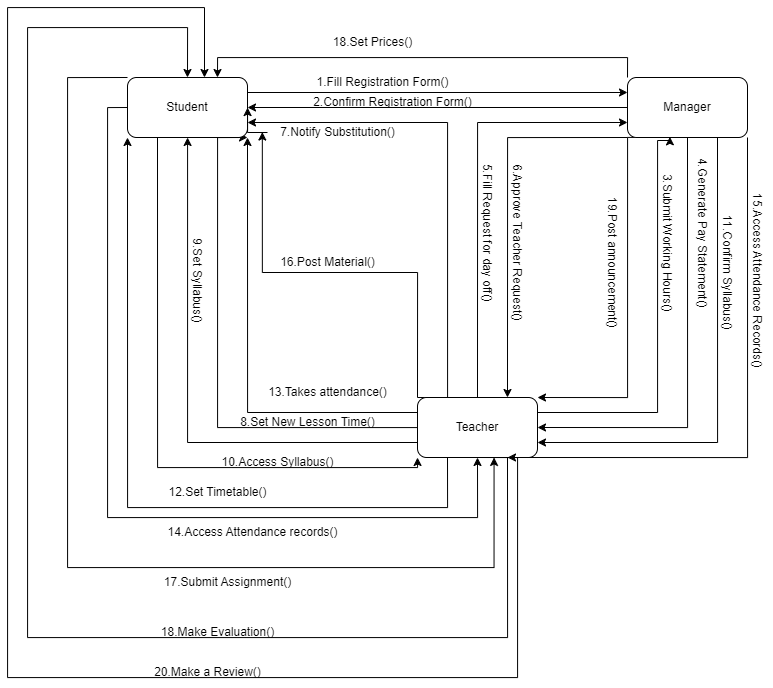

The diagram above was exported from draw.io. Its source (the exported page's mxGraphModel, read from the mxfile embedded in the PNG):
<mxGraphModel dx="1615" dy="805" grid="1" gridSize="10" guides="1" tooltips="1" connect="1" arrows="1" fold="1" page="1" pageScale="1" pageWidth="850" pageHeight="1100" math="0" shadow="0">
  <root>
    <mxCell id="0" />
    <mxCell id="1" parent="0" />
    <mxCell id="4X_hyBWnYznYsq6UpqKo-14" style="edgeStyle=orthogonalEdgeStyle;rounded=0;orthogonalLoop=1;jettySize=auto;html=1;exitX=1;exitY=0.25;exitDx=0;exitDy=0;entryX=0.353;entryY=0.989;entryDx=0;entryDy=0;entryPerimeter=0;" edge="1" parent="1" source="4X_hyBWnYznYsq6UpqKo-1" target="4X_hyBWnYznYsq6UpqKo-2">
      <mxGeometry relative="1" as="geometry">
        <Array as="points">
          <mxPoint x="660" y="445" />
          <mxPoint x="660" y="173" />
          <mxPoint x="672" y="173" />
        </Array>
      </mxGeometry>
    </mxCell>
    <mxCell id="4X_hyBWnYznYsq6UpqKo-17" style="edgeStyle=orthogonalEdgeStyle;rounded=0;orthogonalLoop=1;jettySize=auto;html=1;exitX=0.5;exitY=0;exitDx=0;exitDy=0;entryX=0;entryY=0.75;entryDx=0;entryDy=0;" edge="1" parent="1" source="4X_hyBWnYznYsq6UpqKo-1" target="4X_hyBWnYznYsq6UpqKo-2">
      <mxGeometry relative="1" as="geometry" />
    </mxCell>
    <mxCell id="4X_hyBWnYznYsq6UpqKo-21" style="edgeStyle=orthogonalEdgeStyle;rounded=0;orthogonalLoop=1;jettySize=auto;html=1;exitX=0;exitY=0;exitDx=0;exitDy=0;entryX=1;entryY=0.75;entryDx=0;entryDy=0;" edge="1" parent="1" source="4X_hyBWnYznYsq6UpqKo-1" target="4X_hyBWnYznYsq6UpqKo-3">
      <mxGeometry relative="1" as="geometry">
        <Array as="points">
          <mxPoint x="450" y="430" />
          <mxPoint x="450" y="155" />
        </Array>
      </mxGeometry>
    </mxCell>
    <mxCell id="4X_hyBWnYznYsq6UpqKo-23" style="edgeStyle=orthogonalEdgeStyle;rounded=0;orthogonalLoop=1;jettySize=auto;html=1;exitX=0;exitY=0.25;exitDx=0;exitDy=0;entryX=1;entryY=1;entryDx=0;entryDy=0;" edge="1" parent="1" source="4X_hyBWnYznYsq6UpqKo-1" target="4X_hyBWnYznYsq6UpqKo-3">
      <mxGeometry relative="1" as="geometry">
        <Array as="points">
          <mxPoint x="420" y="460" />
          <mxPoint x="220" y="460" />
          <mxPoint x="220" y="170" />
        </Array>
      </mxGeometry>
    </mxCell>
    <mxCell id="4X_hyBWnYznYsq6UpqKo-25" style="edgeStyle=orthogonalEdgeStyle;rounded=0;orthogonalLoop=1;jettySize=auto;html=1;exitX=0;exitY=0.75;exitDx=0;exitDy=0;" edge="1" parent="1" source="4X_hyBWnYznYsq6UpqKo-1" target="4X_hyBWnYznYsq6UpqKo-3">
      <mxGeometry relative="1" as="geometry" />
    </mxCell>
    <mxCell id="4X_hyBWnYznYsq6UpqKo-31" style="edgeStyle=orthogonalEdgeStyle;rounded=0;orthogonalLoop=1;jettySize=auto;html=1;exitX=0.25;exitY=1;exitDx=0;exitDy=0;entryX=0;entryY=1;entryDx=0;entryDy=0;" edge="1" parent="1" source="4X_hyBWnYznYsq6UpqKo-1" target="4X_hyBWnYznYsq6UpqKo-3">
      <mxGeometry relative="1" as="geometry">
        <Array as="points">
          <mxPoint x="450" y="540" />
          <mxPoint x="130" y="540" />
        </Array>
      </mxGeometry>
    </mxCell>
    <mxCell id="4X_hyBWnYznYsq6UpqKo-34" style="edgeStyle=orthogonalEdgeStyle;rounded=0;orthogonalLoop=1;jettySize=auto;html=1;exitX=0;exitY=0.25;exitDx=0;exitDy=0;entryX=1;entryY=1;entryDx=0;entryDy=0;" edge="1" parent="1" source="4X_hyBWnYznYsq6UpqKo-1" target="4X_hyBWnYznYsq6UpqKo-3">
      <mxGeometry relative="1" as="geometry" />
    </mxCell>
    <mxCell id="4X_hyBWnYznYsq6UpqKo-40" style="edgeStyle=orthogonalEdgeStyle;rounded=0;orthogonalLoop=1;jettySize=auto;html=1;exitX=0;exitY=0;exitDx=0;exitDy=0;entryX=-0.037;entryY=0.484;entryDx=0;entryDy=0;entryPerimeter=0;" edge="1" parent="1" source="4X_hyBWnYznYsq6UpqKo-1" target="4X_hyBWnYznYsq6UpqKo-22">
      <mxGeometry relative="1" as="geometry">
        <mxPoint x="233" y="180" as="targetPoint" />
      </mxGeometry>
    </mxCell>
    <mxCell id="4X_hyBWnYznYsq6UpqKo-1" value="Teacher" style="rounded=1;whiteSpace=wrap;html=1;" vertex="1" parent="1">
      <mxGeometry x="420" y="430" width="120" height="60" as="geometry" />
    </mxCell>
    <mxCell id="4X_hyBWnYznYsq6UpqKo-7" style="edgeStyle=orthogonalEdgeStyle;rounded=0;orthogonalLoop=1;jettySize=auto;html=1;exitX=0;exitY=0.5;exitDx=0;exitDy=0;entryX=1;entryY=0.5;entryDx=0;entryDy=0;" edge="1" parent="1" source="4X_hyBWnYznYsq6UpqKo-2" target="4X_hyBWnYznYsq6UpqKo-3">
      <mxGeometry relative="1" as="geometry" />
    </mxCell>
    <mxCell id="4X_hyBWnYznYsq6UpqKo-15" style="edgeStyle=orthogonalEdgeStyle;rounded=0;orthogonalLoop=1;jettySize=auto;html=1;exitX=0.5;exitY=1;exitDx=0;exitDy=0;entryX=1;entryY=0.5;entryDx=0;entryDy=0;" edge="1" parent="1" source="4X_hyBWnYznYsq6UpqKo-2" target="4X_hyBWnYznYsq6UpqKo-1">
      <mxGeometry relative="1" as="geometry" />
    </mxCell>
    <mxCell id="4X_hyBWnYznYsq6UpqKo-19" style="edgeStyle=orthogonalEdgeStyle;rounded=0;orthogonalLoop=1;jettySize=auto;html=1;exitX=0;exitY=1;exitDx=0;exitDy=0;entryX=0.75;entryY=0;entryDx=0;entryDy=0;" edge="1" parent="1" source="4X_hyBWnYznYsq6UpqKo-2" target="4X_hyBWnYznYsq6UpqKo-1">
      <mxGeometry relative="1" as="geometry">
        <Array as="points">
          <mxPoint x="510" y="170" />
        </Array>
      </mxGeometry>
    </mxCell>
    <mxCell id="4X_hyBWnYznYsq6UpqKo-29" style="edgeStyle=orthogonalEdgeStyle;rounded=0;orthogonalLoop=1;jettySize=auto;html=1;exitX=0.75;exitY=1;exitDx=0;exitDy=0;entryX=1;entryY=0.75;entryDx=0;entryDy=0;" edge="1" parent="1" source="4X_hyBWnYznYsq6UpqKo-2" target="4X_hyBWnYznYsq6UpqKo-1">
      <mxGeometry relative="1" as="geometry" />
    </mxCell>
    <mxCell id="4X_hyBWnYznYsq6UpqKo-38" style="edgeStyle=orthogonalEdgeStyle;rounded=0;orthogonalLoop=1;jettySize=auto;html=1;exitX=1;exitY=1;exitDx=0;exitDy=0;entryX=0.75;entryY=1;entryDx=0;entryDy=0;" edge="1" parent="1" source="4X_hyBWnYznYsq6UpqKo-2" target="4X_hyBWnYznYsq6UpqKo-1">
      <mxGeometry relative="1" as="geometry">
        <Array as="points">
          <mxPoint x="750" y="490" />
        </Array>
      </mxGeometry>
    </mxCell>
    <mxCell id="4X_hyBWnYznYsq6UpqKo-44" style="edgeStyle=orthogonalEdgeStyle;rounded=0;orthogonalLoop=1;jettySize=auto;html=1;exitX=0;exitY=0;exitDx=0;exitDy=0;entryX=0.75;entryY=0;entryDx=0;entryDy=0;" edge="1" parent="1" source="4X_hyBWnYznYsq6UpqKo-2" target="4X_hyBWnYznYsq6UpqKo-3">
      <mxGeometry relative="1" as="geometry" />
    </mxCell>
    <mxCell id="4X_hyBWnYznYsq6UpqKo-48" style="edgeStyle=orthogonalEdgeStyle;rounded=0;orthogonalLoop=1;jettySize=auto;html=1;exitX=0.063;exitY=0.998;exitDx=0;exitDy=0;entryX=1;entryY=0;entryDx=0;entryDy=0;exitPerimeter=0;" edge="1" parent="1" source="4X_hyBWnYznYsq6UpqKo-2" target="4X_hyBWnYznYsq6UpqKo-1">
      <mxGeometry relative="1" as="geometry">
        <Array as="points">
          <mxPoint x="630" y="170" />
          <mxPoint x="630" y="430" />
        </Array>
      </mxGeometry>
    </mxCell>
    <mxCell id="4X_hyBWnYznYsq6UpqKo-2" value="Manager&lt;br&gt;" style="rounded=1;whiteSpace=wrap;html=1;" vertex="1" parent="1">
      <mxGeometry x="630" y="110" width="120" height="60" as="geometry" />
    </mxCell>
    <mxCell id="4X_hyBWnYznYsq6UpqKo-5" style="edgeStyle=orthogonalEdgeStyle;rounded=0;orthogonalLoop=1;jettySize=auto;html=1;exitX=1;exitY=0.25;exitDx=0;exitDy=0;entryX=0;entryY=0.25;entryDx=0;entryDy=0;" edge="1" parent="1" source="4X_hyBWnYznYsq6UpqKo-3" target="4X_hyBWnYznYsq6UpqKo-2">
      <mxGeometry relative="1" as="geometry" />
    </mxCell>
    <mxCell id="4X_hyBWnYznYsq6UpqKo-27" style="edgeStyle=orthogonalEdgeStyle;rounded=0;orthogonalLoop=1;jettySize=auto;html=1;exitX=0.25;exitY=1;exitDx=0;exitDy=0;entryX=0;entryY=1;entryDx=0;entryDy=0;" edge="1" parent="1" source="4X_hyBWnYznYsq6UpqKo-3" target="4X_hyBWnYznYsq6UpqKo-1">
      <mxGeometry relative="1" as="geometry">
        <Array as="points">
          <mxPoint x="160" y="500" />
          <mxPoint x="420" y="500" />
        </Array>
      </mxGeometry>
    </mxCell>
    <mxCell id="4X_hyBWnYznYsq6UpqKo-36" style="edgeStyle=orthogonalEdgeStyle;rounded=0;orthogonalLoop=1;jettySize=auto;html=1;exitX=0;exitY=0.5;exitDx=0;exitDy=0;entryX=0.5;entryY=1;entryDx=0;entryDy=0;" edge="1" parent="1" source="4X_hyBWnYznYsq6UpqKo-3" target="4X_hyBWnYznYsq6UpqKo-1">
      <mxGeometry relative="1" as="geometry">
        <Array as="points">
          <mxPoint x="110" y="140" />
          <mxPoint x="110" y="550" />
          <mxPoint x="480" y="550" />
        </Array>
      </mxGeometry>
    </mxCell>
    <mxCell id="4X_hyBWnYznYsq6UpqKo-42" style="edgeStyle=orthogonalEdgeStyle;rounded=0;orthogonalLoop=1;jettySize=auto;html=1;exitX=0;exitY=0;exitDx=0;exitDy=0;entryX=0.638;entryY=0.999;entryDx=0;entryDy=0;entryPerimeter=0;" edge="1" parent="1" source="4X_hyBWnYznYsq6UpqKo-3" target="4X_hyBWnYznYsq6UpqKo-1">
      <mxGeometry relative="1" as="geometry">
        <Array as="points">
          <mxPoint x="70" y="110" />
          <mxPoint x="70" y="600" />
          <mxPoint x="497" y="600" />
        </Array>
      </mxGeometry>
    </mxCell>
    <mxCell id="4X_hyBWnYznYsq6UpqKo-3" value="Student" style="rounded=1;whiteSpace=wrap;html=1;" vertex="1" parent="1">
      <mxGeometry x="130" y="110" width="120" height="60" as="geometry" />
    </mxCell>
    <mxCell id="4X_hyBWnYznYsq6UpqKo-6" value="1.Fill Registration Form()" style="text;html=1;align=center;verticalAlign=middle;resizable=0;points=[];autosize=1;strokeColor=none;fillColor=none;" vertex="1" parent="1">
      <mxGeometry x="305" y="100" width="160" height="30" as="geometry" />
    </mxCell>
    <mxCell id="4X_hyBWnYznYsq6UpqKo-8" value="2.Confirm Registration Form()" style="text;html=1;align=center;verticalAlign=middle;resizable=0;points=[];autosize=1;strokeColor=none;fillColor=none;" vertex="1" parent="1">
      <mxGeometry x="305" y="120" width="180" height="30" as="geometry" />
    </mxCell>
    <mxCell id="4X_hyBWnYznYsq6UpqKo-12" value="3.Submit Working Hours()" style="text;html=1;align=center;verticalAlign=middle;resizable=0;points=[];autosize=1;strokeColor=none;fillColor=none;rotation=90;" vertex="1" parent="1">
      <mxGeometry x="590" y="260" width="160" height="30" as="geometry" />
    </mxCell>
    <mxCell id="4X_hyBWnYznYsq6UpqKo-16" value="4.Generate Pay Statement()" style="text;html=1;align=center;verticalAlign=middle;resizable=0;points=[];autosize=1;strokeColor=none;fillColor=none;rotation=90;" vertex="1" parent="1">
      <mxGeometry x="620" y="250" width="170" height="30" as="geometry" />
    </mxCell>
    <mxCell id="4X_hyBWnYznYsq6UpqKo-18" value="5.Fill Request for day off()" style="text;html=1;align=center;verticalAlign=middle;resizable=0;points=[];autosize=1;strokeColor=none;fillColor=none;rotation=90;" vertex="1" parent="1">
      <mxGeometry x="410" y="250" width="160" height="30" as="geometry" />
    </mxCell>
    <mxCell id="4X_hyBWnYznYsq6UpqKo-20" value="6.Approve Teacher Request()" style="text;html=1;align=center;verticalAlign=middle;resizable=0;points=[];autosize=1;strokeColor=none;fillColor=none;rotation=90;" vertex="1" parent="1">
      <mxGeometry x="430" y="260" width="180" height="30" as="geometry" />
    </mxCell>
    <mxCell id="4X_hyBWnYznYsq6UpqKo-52" value="" style="edgeStyle=orthogonalEdgeStyle;rounded=0;orthogonalLoop=1;jettySize=auto;html=1;" edge="1" parent="1" source="4X_hyBWnYznYsq6UpqKo-22" target="4X_hyBWnYznYsq6UpqKo-3">
      <mxGeometry relative="1" as="geometry" />
    </mxCell>
    <mxCell id="4X_hyBWnYznYsq6UpqKo-22" value="7.Notify Substitution()" style="text;html=1;align=center;verticalAlign=middle;resizable=0;points=[];autosize=1;strokeColor=none;fillColor=none;" vertex="1" parent="1">
      <mxGeometry x="270" y="150" width="140" height="30" as="geometry" />
    </mxCell>
    <mxCell id="4X_hyBWnYznYsq6UpqKo-24" value="8.Set New Lesson Time()" style="text;html=1;align=center;verticalAlign=middle;resizable=0;points=[];autosize=1;strokeColor=none;fillColor=none;" vertex="1" parent="1">
      <mxGeometry x="230" y="440" width="160" height="30" as="geometry" />
    </mxCell>
    <mxCell id="4X_hyBWnYznYsq6UpqKo-26" value="9.Set Syllabus()" style="text;html=1;align=center;verticalAlign=middle;resizable=0;points=[];autosize=1;strokeColor=none;fillColor=none;rotation=90;" vertex="1" parent="1">
      <mxGeometry x="145" y="298" width="110" height="30" as="geometry" />
    </mxCell>
    <mxCell id="4X_hyBWnYznYsq6UpqKo-28" value="10.Access Syllabus()" style="text;html=1;align=center;verticalAlign=middle;resizable=0;points=[];autosize=1;strokeColor=none;fillColor=none;" vertex="1" parent="1">
      <mxGeometry x="210" y="480" width="140" height="30" as="geometry" />
    </mxCell>
    <mxCell id="4X_hyBWnYznYsq6UpqKo-30" value="11.Confirm Syllabus()" style="text;html=1;align=center;verticalAlign=middle;resizable=0;points=[];autosize=1;strokeColor=none;fillColor=none;rotation=90;" vertex="1" parent="1">
      <mxGeometry x="660" y="290" width="140" height="30" as="geometry" />
    </mxCell>
    <mxCell id="4X_hyBWnYznYsq6UpqKo-33" value="12.Set Timetable()" style="text;html=1;align=center;verticalAlign=middle;resizable=0;points=[];autosize=1;strokeColor=none;fillColor=none;" vertex="1" parent="1">
      <mxGeometry x="160" y="510" width="120" height="30" as="geometry" />
    </mxCell>
    <mxCell id="4X_hyBWnYznYsq6UpqKo-35" value="13.Takes attendance()" style="text;html=1;align=center;verticalAlign=middle;resizable=0;points=[];autosize=1;strokeColor=none;fillColor=none;" vertex="1" parent="1">
      <mxGeometry x="260" y="410" width="140" height="30" as="geometry" />
    </mxCell>
    <mxCell id="4X_hyBWnYznYsq6UpqKo-37" value="14.Access Attendance records()&lt;br&gt;" style="text;html=1;align=center;verticalAlign=middle;resizable=0;points=[];autosize=1;strokeColor=none;fillColor=none;" vertex="1" parent="1">
      <mxGeometry x="160" y="550" width="190" height="30" as="geometry" />
    </mxCell>
    <mxCell id="4X_hyBWnYznYsq6UpqKo-39" value="15.Access Attendance Records()" style="text;html=1;align=center;verticalAlign=middle;resizable=0;points=[];autosize=1;strokeColor=none;fillColor=none;rotation=90;" vertex="1" parent="1">
      <mxGeometry x="660" y="298" width="200" height="30" as="geometry" />
    </mxCell>
    <mxCell id="4X_hyBWnYznYsq6UpqKo-41" value="16.Post Material()" style="text;html=1;align=center;verticalAlign=middle;resizable=0;points=[];autosize=1;strokeColor=none;fillColor=none;" vertex="1" parent="1">
      <mxGeometry x="270" y="280" width="120" height="30" as="geometry" />
    </mxCell>
    <mxCell id="4X_hyBWnYznYsq6UpqKo-43" value="17.Submit Assignment()" style="text;html=1;align=center;verticalAlign=middle;resizable=0;points=[];autosize=1;strokeColor=none;fillColor=none;" vertex="1" parent="1">
      <mxGeometry x="155" y="600" width="150" height="30" as="geometry" />
    </mxCell>
    <mxCell id="4X_hyBWnYznYsq6UpqKo-45" value="18.Set Prices()" style="text;html=1;align=center;verticalAlign=middle;resizable=0;points=[];autosize=1;strokeColor=none;fillColor=none;" vertex="1" parent="1">
      <mxGeometry x="325" y="60" width="100" height="30" as="geometry" />
    </mxCell>
    <mxCell id="4X_hyBWnYznYsq6UpqKo-46" style="edgeStyle=orthogonalEdgeStyle;rounded=0;orthogonalLoop=1;jettySize=auto;html=1;exitX=0.75;exitY=1;exitDx=0;exitDy=0;entryX=0.5;entryY=0;entryDx=0;entryDy=0;" edge="1" parent="1" source="4X_hyBWnYznYsq6UpqKo-1" target="4X_hyBWnYznYsq6UpqKo-3">
      <mxGeometry relative="1" as="geometry">
        <mxPoint x="190" y="60" as="targetPoint" />
        <Array as="points">
          <mxPoint x="510" y="670" />
          <mxPoint x="30" y="670" />
          <mxPoint x="30" y="60" />
          <mxPoint x="190" y="60" />
        </Array>
      </mxGeometry>
    </mxCell>
    <mxCell id="4X_hyBWnYznYsq6UpqKo-47" value="18.Make Evaluation()" style="text;html=1;align=center;verticalAlign=middle;resizable=0;points=[];autosize=1;strokeColor=none;fillColor=none;" vertex="1" parent="1">
      <mxGeometry x="150" y="650" width="140" height="30" as="geometry" />
    </mxCell>
    <mxCell id="4X_hyBWnYznYsq6UpqKo-49" value="19.Post announcement()" style="text;html=1;align=center;verticalAlign=middle;resizable=0;points=[];autosize=1;strokeColor=none;fillColor=none;rotation=90;" vertex="1" parent="1">
      <mxGeometry x="540" y="280" width="150" height="30" as="geometry" />
    </mxCell>
    <mxCell id="4X_hyBWnYznYsq6UpqKo-56" value="" style="edgeStyle=orthogonalEdgeStyle;rounded=0;orthogonalLoop=1;jettySize=auto;html=1;exitX=0.5;exitY=1;exitDx=0;exitDy=0;" edge="1" parent="1" source="4X_hyBWnYznYsq6UpqKo-1" target="4X_hyBWnYznYsq6UpqKo-3">
      <mxGeometry relative="1" as="geometry">
        <mxPoint x="210" y="112" as="targetPoint" />
        <mxPoint x="480" y="490" as="sourcePoint" />
        <Array as="points">
          <mxPoint x="520" y="490" />
          <mxPoint x="520" y="710" />
          <mxPoint x="10" y="710" />
          <mxPoint x="10" y="40" />
          <mxPoint x="207" y="40" />
        </Array>
      </mxGeometry>
    </mxCell>
    <mxCell id="4X_hyBWnYznYsq6UpqKo-55" value="20.Make a Review()" style="text;html=1;align=center;verticalAlign=middle;resizable=0;points=[];autosize=1;strokeColor=none;fillColor=none;" vertex="1" parent="1">
      <mxGeometry x="145" y="690" width="130" height="30" as="geometry" />
    </mxCell>
  </root>
</mxGraphModel>